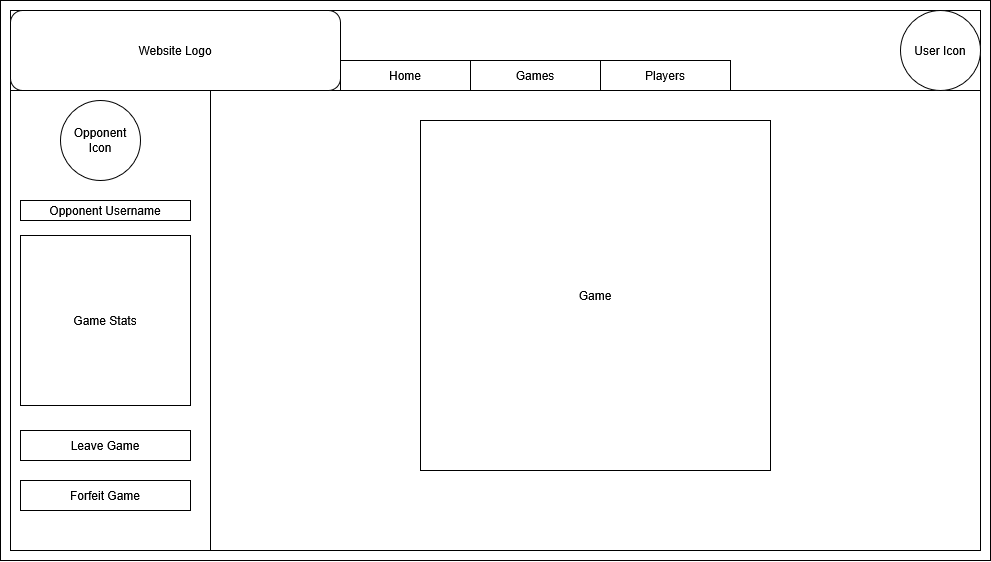

The diagram above was exported from draw.io. Its source (the exported page's mxGraphModel, read from the mxfile embedded in the PNG):
<mxGraphModel dx="1064" dy="639" grid="1" gridSize="10" guides="1" tooltips="1" connect="1" arrows="1" fold="1" page="1" pageScale="1" pageWidth="1920" pageHeight="1080" math="0" shadow="0">
  <root>
    <mxCell id="0" />
    <mxCell id="1" parent="0" />
    <mxCell id="2" parent="1" style="rounded=0;whiteSpace=wrap;html=1;" value="" vertex="1">
      <mxGeometry height="560" width="990" x="150" y="160" as="geometry" />
    </mxCell>
    <mxCell id="3" parent="1" style="rounded=0;whiteSpace=wrap;html=1;" value="" vertex="1">
      <mxGeometry height="540" width="970" x="160" y="170" as="geometry" />
    </mxCell>
    <mxCell id="4" parent="1" style="rounded=0;whiteSpace=wrap;html=1;" value="" vertex="1">
      <mxGeometry height="80" width="970" x="160" y="170" as="geometry" />
    </mxCell>
    <mxCell id="5" parent="1" style="ellipse;whiteSpace=wrap;html=1;aspect=fixed;" value="User Icon" vertex="1">
      <mxGeometry height="80" width="80" x="1050" y="170" as="geometry" />
    </mxCell>
    <mxCell id="6" parent="1" style="rounded=1;whiteSpace=wrap;html=1;" value="&lt;div&gt;Website Logo&lt;/div&gt;" vertex="1">
      <mxGeometry height="80" width="330" x="160" y="170" as="geometry" />
    </mxCell>
    <mxCell id="7" parent="1" style="rounded=0;whiteSpace=wrap;html=1;" value="Home" vertex="1">
      <mxGeometry height="30" width="130" x="490" y="220" as="geometry" />
    </mxCell>
    <mxCell id="8" parent="1" style="rounded=0;whiteSpace=wrap;html=1;" value="Games" vertex="1">
      <mxGeometry height="30" width="130" x="620" y="220" as="geometry" />
    </mxCell>
    <mxCell id="9" parent="1" style="rounded=0;whiteSpace=wrap;html=1;" value="Players" vertex="1">
      <mxGeometry height="30" width="130" x="750" y="220" as="geometry" />
    </mxCell>
    <mxCell id="10" parent="1" style="rounded=0;whiteSpace=wrap;html=1;" value="" vertex="1">
      <mxGeometry height="460" width="200" x="160" y="250" as="geometry" />
    </mxCell>
    <mxCell id="11" parent="1" style="ellipse;whiteSpace=wrap;html=1;aspect=fixed;" value="Opponent Icon" vertex="1">
      <mxGeometry height="80" width="80" x="210" y="260" as="geometry" />
    </mxCell>
    <mxCell id="12" parent="1" style="rounded=0;whiteSpace=wrap;html=1;" value="Opponent Username" vertex="1">
      <mxGeometry height="20" width="170" x="170" y="360" as="geometry" />
    </mxCell>
    <mxCell id="13" parent="1" style="whiteSpace=wrap;html=1;aspect=fixed;" value="Game Stats" vertex="1">
      <mxGeometry height="170" width="170" x="170" y="395" as="geometry" />
    </mxCell>
    <mxCell id="14" parent="1" style="rounded=0;whiteSpace=wrap;html=1;" value="Leave Game" vertex="1">
      <mxGeometry height="30" width="170" x="170" y="590" as="geometry" />
    </mxCell>
    <mxCell id="15" parent="1" style="rounded=0;whiteSpace=wrap;html=1;" value="Forfeit Game" vertex="1">
      <mxGeometry height="30" width="170" x="170" y="640" as="geometry" />
    </mxCell>
    <mxCell id="16" parent="1" style="whiteSpace=wrap;html=1;aspect=fixed;" value="Game" vertex="1">
      <mxGeometry height="350" width="350" x="570" y="280" as="geometry" />
    </mxCell>
  </root>
</mxGraphModel>